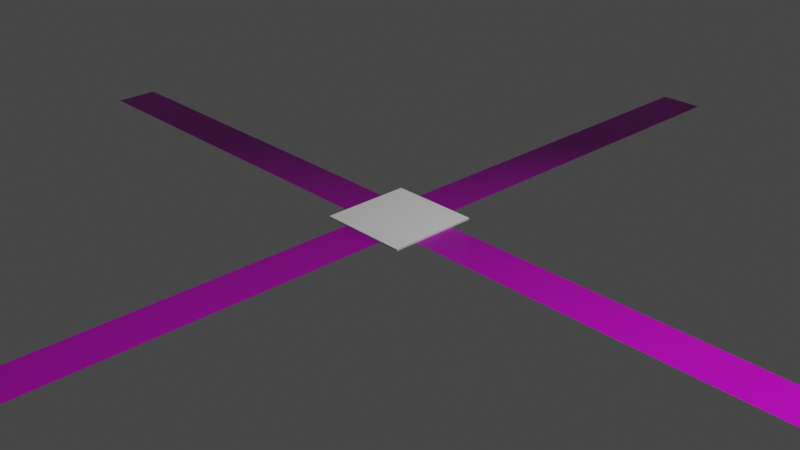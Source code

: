 # Source: baseplate1.blend  (saved by Blender 5.2.44; exported with 4.5.12 LTS)
import bpy
from mathutils import Matrix  # noqa: F401  (used for matrix-valued properties, if any)

bpy.ops.wm.read_factory_settings(use_empty=True)
scene = bpy.context.scene
scene.name = 'Scene'

# ---- collections
col_collection = bpy.data.collections.new('Collection'); scene.collection.children.link(col_collection)
col_world = bpy.data.collections.new('World'); scene.collection.children.link(col_world)

# ---- images (referenced by path relative to the original .blend; pixels are not part of the script)
import os
ASSET_DIR = os.environ.get("B2B_ASSET_DIR", "")  # directory of the original .blend (textures are referenced by path, not embedded)
HERE = os.path.dirname(os.path.abspath(__file__))  # packed textures are extracted next to this script under _unpacked/

def load_image(name, relpath, width, height, colorspace="sRGB"):
    """Load a texture the original file referenced (path relative to the .blend, or extracted next to this script)."""
    p = next((c for c in (os.path.join(HERE, relpath), os.path.join(ASSET_DIR, relpath)) if relpath and os.path.exists(c)), "")
    if p:
        img = bpy.data.images.load(p, check_existing=True)
        img.name = name
    else:  # same state as the original file: an image datablock whose file is absent (Cycles renders it pink)
        img = bpy.data.images.new(name, width, height)
        img.source = "FILE"
        img.filepath = "//" + (relpath or name)
    img.colorspace_settings.name = colorspace
    return img
img_warningstripes_diffuse_dds = load_image('warningStripes_diffuse.dds', 'warningStripes_diffuse.dds', 1024, 1024, 'sRGB')
img_warningstripes_normal_dds = load_image('warningStripes_normal.dds', 'warningStripes_normal.dds', 1024, 1024, 'sRGB')
img_warningstripes_specular_dds = load_image('warningStripes_specular.dds', 'warningStripes_specular.dds', 1024, 1024, 'sRGB')

# ---- materials (node trees are filled in below, after node groups)
mat_warningstripes_mat = bpy.data.materials.new('warningStripes_mat')
mat_warningstripes_mat.surface_render_method = 'BLENDED'
mat_warningstripes_mat.blend_method = 'BLEND'
mat_warningstripes_mat.alpha_threshold = 0.0
mat_warningstripes_mat.use_backface_culling_lightprobe_volume = False
mat_warningstripes_mat.use_transparent_shadow = False
mat_warningstripes_mat.line_color = (0.0, 0.0, 0.0, 1.0)

# ---- material node trees
mat_warningstripes_mat.use_nodes = True; mat_warningstripes_mat.node_tree.nodes.clear()
_N = mat_warningstripes_mat.node_tree.nodes; _L = mat_warningstripes_mat.node_tree.links
n0 = _N.new('ShaderNodeOutputMaterial'); n0.name = 'Material Output'; n0.location = (377, 327)
n1 = _N.new('ShaderNodeBsdfPrincipled'); n1.name = 'Principled BSDF'; n1.location = (76, 329)
n1.distribution = 'GGX'
n1.subsurface_method = 'RANDOM_WALK_SKIN'
n1.inputs[2].default_value = 0.4
n1.inputs[3].default_value = 1.45
n1.inputs[27].default_value = (0.0, 0.0, 0.0, 1.0)
n2 = _N.new('ShaderNodeTexImage'); n2.name = 'Image Texture'; n2.location = (-533, 601)
n2.image = img_warningstripes_diffuse_dds
n3 = _N.new('ShaderNodeTexImage'); n3.name = 'Image Texture.001'; n3.location = (-533, 287)
n3.image = img_warningstripes_normal_dds
n4 = _N.new('ShaderNodeTexImage'); n4.name = 'Image Texture.002'; n4.location = (-533, -21)
n4.image = img_warningstripes_specular_dds
n5 = _N.new('ShaderNodeNormalMap'); n5.name = 'Normal Map'; n5.location = (-171, 253)
n5.width = 160
_L.new(n1.outputs[0], n0.inputs[0])
_L.new(n2.outputs[0], n1.inputs[0])
_L.new(n5.outputs[0], n1.inputs[5])
_L.new(n4.outputs[0], n1.inputs[13])
_L.new(n3.outputs[0], n5.inputs[1])
n0.is_active_output = True

# ---- world
world_world = bpy.data.worlds.new('World'); scene.world = world_world
world_world.use_nodes = True; world_world.node_tree.nodes.clear()
_N = world_world.node_tree.nodes; _L = world_world.node_tree.links
n0 = _N.new('ShaderNodeOutputWorld'); n0.name = 'World Output'; n0.location = (300, 300)
n1 = _N.new('ShaderNodeBackground'); n1.name = 'Background'; n1.location = (10, 300)
n1.inputs[0].default_value = (0.05088, 0.05088, 0.05088, 1.0)
_L.new(n1.outputs[0], n0.inputs[0])
n0.is_active_output = True
world_world.color = (0.05088, 0.05088, 0.05088)
world_world.use_sun_shadow = False
world_world.sun_shadow_jitter_overblur = 0.0

# ---- cameras
cam_camera = bpy.data.cameras.new('Camera')
cam_camera.clip_end = 100.0
cam_camera.ortho_scale = 7.314

# ---- lights
light_light = bpy.data.lights.new('Light', 'POINT')
light_light.transmission_factor = 0.0
light_light.energy = 1000.0
light_light.shadow_soft_size = 0.1
light_light.shadow_maximum_resolution = 0.006
light_light.use_absolute_resolution = True

# ---- meshes
me_plane = bpy.data.meshes.new('Plane')
me_plane.from_pydata([(-5.0, -0.25, 0.0), (5.0, -0.25, 0.0), (-5.0, 0.25, 0.0), (5.0, 0.25, 0.0)], [], [(0, 1, 3, 2)])
_uv = me_plane.uv_layers.new(name='UVMap')
_uv.uv.foreach_set('vector', [5.5, 0.5, -4.5, 0.5, -4.5, 0.0, 5.5, 0.0])
me_plane.materials.append(mat_warningstripes_mat)
me_plane.update()
me_plane_001 = bpy.data.meshes.new('Plane.001')
me_plane_001.from_pydata([(-0.25, -5.0, 0.0), (0.25, -5.0, 0.0), (-0.25, 5.0, 0.0), (0.25, 5.0, 0.0)], [], [(0, 1, 3, 2)])
_uv = me_plane_001.uv_layers.new(name='UVMap')
_uv.uv.foreach_set('vector', [0.5, 5.5, 0.0, 5.5, 0.0, -4.5, 0.5, -4.5])
me_plane_001.materials.append(mat_warningstripes_mat)
me_plane_001.update()
me_plane_004 = bpy.data.meshes.new('Plane.004')
me_plane_004.from_pydata([(-0.25, -0.25, 0.0), (0.25, -0.25, 0.0), (-0.25, 0.25, 0.0), (0.25, 0.25, 0.0)], [], [(0, 1, 3, 2)])
_uv = me_plane_004.uv_layers.new(name='UVMap')
_uv.uv.foreach_set('vector', [0.5, 0.5, 0.0, 0.5, 0.0, 0.0, 0.5, 0.0])
me_plane_004.materials.append(mat_warningstripes_mat)
me_plane_004.update()
me_plane_005 = bpy.data.meshes.new('Plane.005')
me_plane_005.from_pydata([(-0.25, -0.25, 0.0), (0.25, -0.25, 0.0), (-0.25, 0.25, 0.0), (0.25, 0.25, 0.0)], [], [(0, 1, 3, 2)])
_uv = me_plane_005.uv_layers.new(name='UVMap')
_uv.uv.foreach_set('vector', [1.0, 0.5, 0.5, 0.5, 0.5, 0.0, 1.0, 0.0])
me_plane_005.materials.append(mat_warningstripes_mat)
me_plane_005.update()
me_plane_006 = bpy.data.meshes.new('Plane.006')
me_plane_006.from_pydata([(-0.5, -0.5, 0.0), (0.5, -0.5, 0.0), (-0.5, 0.5, 0.0), (0.5, 0.5, 0.0), (-0.5, 0.5, 0.02), (-0.5, -0.5, 0.02), (0.5, -0.5, 0.02), (0.5, 0.5, 0.02)], [], [(0, 2, 3, 1), (5, 6, 7, 4), (3, 2, 4, 7), (0, 1, 6, 5), (1, 3, 7, 6), (2, 0, 5, 4)])
_uv = me_plane_006.uv_layers.new(name='UVMap')
_uv.uv.foreach_set('vector', [0.5, 0.5, 0.5, 0.0, 0.0, 0.0, 0.0, 0.5, 0.5, 0.5, 0.0, 0.5, 0.0, 0.0, 0.5, 0.0, 0.0, 0.0, 0.5, 0.0, 0.5, 0.0, 0.0, 0.0, 0.5, 0.5, 0.0, 0.5, 0.0, 0.5, 0.5, 0.5, 0.0, 0.5, 0.0, 0.0, 0.0, 0.0, 0.0, 0.5, 0.5, 0.0, 0.5, 0.5, 0.5, 0.5, 0.5, 0.0])
me_plane_006.update()

# ---- objects
ob_light = bpy.data.objects.new('Light', light_light)
ob_camera = bpy.data.objects.new('Camera', cam_camera)
ob_levelstart = bpy.data.objects.new('levelStart', None)
ob_levelheight = bpy.data.objects.new('levelHeight', None)
ob_levelwidth = bpy.data.objects.new('levelWidth', None)
ob_baseplateroot = bpy.data.objects.new('baseplateRoot', None)
ob_tilehorizontal = bpy.data.objects.new('tileHorizontal', me_plane)
ob_tilevertical = bpy.data.objects.new('tileVertical', me_plane_001)
ob_tilecorner = bpy.data.objects.new('tileCorner', me_plane_004)
ob_tilecornerinverted = bpy.data.objects.new('tileCornerInverted', me_plane_005)
ob_collisionfloor = bpy.data.objects.new('collisionFloor', me_plane_006)
ob_leveling = bpy.data.objects.new('leveling', None)
ob_testareas = bpy.data.objects.new('testAreas', None)
ob_collision = bpy.data.objects.new('collision', None)
ob_warningstripe = bpy.data.objects.new('warningStripe', None)
ob_testareastart = bpy.data.objects.new('testAreaStart', None)
ob_testareaend = bpy.data.objects.new('testAreaEnd', None)

# ---- transforms, parenting, visibility, modifiers, constraints
ob_light.location = (4.076, 1.005, 5.904)
ob_light.rotation_euler = (0.6503, 0.05522, 1.866)
ob_light.lock_rotations_4d = False
ob_light.empty_display_type = 'ARROWS'
ob_light.color = (0.0, 0.0, 0.0, 0.0)
ob_light.lineart.crease_threshold = 0.0
ob_camera.location = (7.359, -6.926, 4.958)
ob_camera.rotation_euler = (1.109, 0.0, 0.8149)
ob_camera.lock_rotations_4d = False
ob_camera.empty_display_type = 'ARROWS'
ob_camera.color = (0.0, 0.0, 0.0, 0.0)
ob_camera.display_type = 'WIRE'
ob_camera.lineart.crease_threshold = 0.0
ob_levelstart.parent = ob_leveling
ob_levelstart.location = (0.0, 0.0, 0.0)
ob_levelheight.parent = ob_levelstart
ob_levelheight.location = (0.0, 0.0, 0.0)
ob_levelwidth.parent = ob_levelstart
ob_levelwidth.location = (0.0, 0.0, 0.0)
ob_baseplateroot.location = (0.0, 0.0, 0.0)
ob_tilehorizontal.parent = ob_warningstripe
ob_tilehorizontal.location = (0.0, 0.0, 0.0)
ob_tilevertical.parent = ob_warningstripe
ob_tilevertical.location = (0.0, 0.0, 0.0)
ob_tilecorner.parent = ob_warningstripe
ob_tilecorner.location = (0.0, 0.0, 0.0)
ob_tilecornerinverted.parent = ob_warningstripe
ob_tilecornerinverted.location = (0.0, 0.0, 0.0)
ob_collisionfloor.parent = ob_collision
ob_collisionfloor.location = (0.0, 0.0, 0.0)
ob_leveling.parent = ob_baseplateroot
ob_leveling.location = (0.0, 0.0, 0.0)
ob_testareas.parent = ob_baseplateroot
ob_testareas.location = (0.0, 0.0, 0.0)
ob_collision.parent = ob_baseplateroot
ob_collision.location = (0.0, 0.0, 0.0)
ob_warningstripe.parent = ob_baseplateroot
ob_warningstripe.location = (0.0, 0.0, 0.0)
ob_testareastart.parent = ob_testareas
ob_testareastart.location = (0.0, 0.0, 0.0)
ob_testareaend.parent = ob_testareastart
ob_testareaend.location = (0.0, 0.0, 0.0)

# ---- collection membership
col_collection.objects.link(ob_light)
col_collection.objects.link(ob_camera)
col_world.objects.link(ob_levelstart)
col_world.objects.link(ob_levelheight)
col_world.objects.link(ob_levelwidth)
col_world.objects.link(ob_baseplateroot)
col_world.objects.link(ob_tilehorizontal)
col_world.objects.link(ob_tilevertical)
col_world.objects.link(ob_tilecorner)
col_world.objects.link(ob_tilecornerinverted)
col_world.objects.link(ob_collisionfloor)
col_world.objects.link(ob_leveling)
col_world.objects.link(ob_testareas)
col_world.objects.link(ob_collision)
col_world.objects.link(ob_warningstripe)
col_world.objects.link(ob_testareastart)
col_world.objects.link(ob_testareaend)

# ---- scene / render settings (as saved in the file)
scene.camera = ob_camera
scene.frame_start = 1; scene.frame_end = 250; scene.frame_set(0)
scene.render.engine = 'BLENDER_EEVEE_NEXT'
scene.render.bake_bias = 0.0
scene.render.bake_samples = 0
scene.cycles.sampling_pattern = 'TABULATED_SOBOL'
scene.cycles.use_light_tree = False
scene.eevee.fast_gi_thickness_near = 0.1
scene.eevee.fast_gi_thickness_far = 0.0
scene.view_settings.view_transform = 'Filmic'
bpy.context.view_layer.update()
